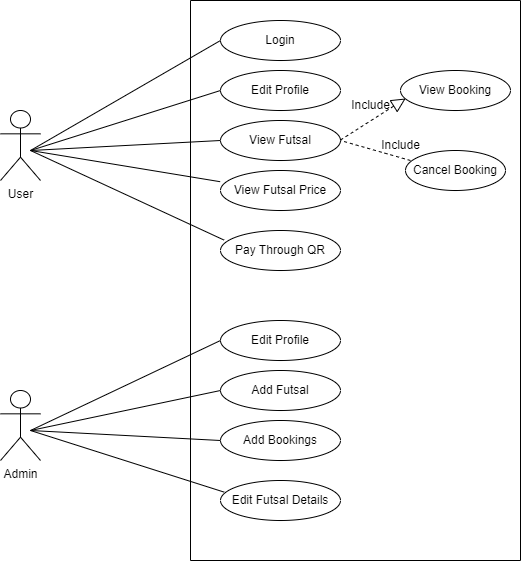

The diagram above was exported from draw.io. Its source (the exported page's mxGraphModel, read from the mxfile embedded in the PNG):
<mxGraphModel dx="1050" dy="934" grid="0" gridSize="10" guides="1" tooltips="1" connect="1" arrows="1" fold="1" page="0" pageScale="1" pageWidth="850" pageHeight="1100" math="0" shadow="0">
  <root>
    <mxCell id="0" />
    <mxCell id="1" parent="0" />
    <mxCell id="pvkXHB-HImPEgnYAmgcA-1" value="" style="swimlane;startSize=0;" parent="1" vertex="1">
      <mxGeometry x="370" y="-20" width="330" height="560" as="geometry" />
    </mxCell>
    <mxCell id="pvkXHB-HImPEgnYAmgcA-2" value="Login" style="ellipse;whiteSpace=wrap;html=1;" parent="pvkXHB-HImPEgnYAmgcA-1" vertex="1">
      <mxGeometry x="30" y="20" width="120" height="40" as="geometry" />
    </mxCell>
    <mxCell id="pvkXHB-HImPEgnYAmgcA-5" value="Edit Profile" style="ellipse;whiteSpace=wrap;html=1;" parent="pvkXHB-HImPEgnYAmgcA-1" vertex="1">
      <mxGeometry x="30" y="70" width="120" height="40" as="geometry" />
    </mxCell>
    <mxCell id="pvkXHB-HImPEgnYAmgcA-9" value="View Futsal" style="ellipse;whiteSpace=wrap;html=1;" parent="pvkXHB-HImPEgnYAmgcA-1" vertex="1">
      <mxGeometry x="30" y="120" width="120" height="40" as="geometry" />
    </mxCell>
    <mxCell id="pvkXHB-HImPEgnYAmgcA-10" value="View Futsal Price" style="ellipse;whiteSpace=wrap;html=1;" parent="pvkXHB-HImPEgnYAmgcA-1" vertex="1">
      <mxGeometry x="30" y="170" width="120" height="40" as="geometry" />
    </mxCell>
    <mxCell id="pvkXHB-HImPEgnYAmgcA-11" value="Pay Through QR" style="ellipse;whiteSpace=wrap;html=1;" parent="pvkXHB-HImPEgnYAmgcA-1" vertex="1">
      <mxGeometry x="30" y="230" width="120" height="40" as="geometry" />
    </mxCell>
    <mxCell id="pvkXHB-HImPEgnYAmgcA-13" value="Edit Profile" style="ellipse;whiteSpace=wrap;html=1;" parent="pvkXHB-HImPEgnYAmgcA-1" vertex="1">
      <mxGeometry x="30" y="320" width="120" height="40" as="geometry" />
    </mxCell>
    <mxCell id="pvkXHB-HImPEgnYAmgcA-14" value="Add Futsal" style="ellipse;whiteSpace=wrap;html=1;" parent="pvkXHB-HImPEgnYAmgcA-1" vertex="1">
      <mxGeometry x="30" y="370" width="120" height="40" as="geometry" />
    </mxCell>
    <mxCell id="pvkXHB-HImPEgnYAmgcA-15" value="Add Bookings" style="ellipse;whiteSpace=wrap;html=1;" parent="pvkXHB-HImPEgnYAmgcA-1" vertex="1">
      <mxGeometry x="30" y="420" width="120" height="40" as="geometry" />
    </mxCell>
    <mxCell id="pvkXHB-HImPEgnYAmgcA-16" value="Edit Futsal Details" style="ellipse;whiteSpace=wrap;html=1;" parent="pvkXHB-HImPEgnYAmgcA-1" vertex="1">
      <mxGeometry x="30" y="480" width="120" height="40" as="geometry" />
    </mxCell>
    <mxCell id="pvkXHB-HImPEgnYAmgcA-34" value="View Booking" style="ellipse;whiteSpace=wrap;html=1;" parent="pvkXHB-HImPEgnYAmgcA-1" vertex="1">
      <mxGeometry x="210" y="70" width="110" height="40" as="geometry" />
    </mxCell>
    <mxCell id="pvkXHB-HImPEgnYAmgcA-47" value="Cancel Booking" style="ellipse;whiteSpace=wrap;html=1;" parent="pvkXHB-HImPEgnYAmgcA-1" vertex="1">
      <mxGeometry x="215" y="150" width="100" height="40" as="geometry" />
    </mxCell>
    <mxCell id="pvkXHB-HImPEgnYAmgcA-49" value="" style="endArrow=block;dashed=1;endFill=0;endSize=12;html=1;rounded=0;entryX=0.047;entryY=0.7;entryDx=0;entryDy=0;entryPerimeter=0;" parent="pvkXHB-HImPEgnYAmgcA-1" target="pvkXHB-HImPEgnYAmgcA-34" edge="1">
      <mxGeometry width="160" relative="1" as="geometry">
        <mxPoint x="150" y="139.5" as="sourcePoint" />
        <mxPoint x="200" y="100" as="targetPoint" />
      </mxGeometry>
    </mxCell>
    <mxCell id="pvkXHB-HImPEgnYAmgcA-50" value="" style="endArrow=none;dashed=1;html=1;rounded=0;entryX=1;entryY=0.5;entryDx=0;entryDy=0;exitX=0.05;exitY=0.25;exitDx=0;exitDy=0;exitPerimeter=0;" parent="pvkXHB-HImPEgnYAmgcA-1" source="pvkXHB-HImPEgnYAmgcA-47" target="pvkXHB-HImPEgnYAmgcA-9" edge="1">
      <mxGeometry width="50" height="50" relative="1" as="geometry">
        <mxPoint x="90" y="270" as="sourcePoint" />
        <mxPoint x="140" y="220" as="targetPoint" />
      </mxGeometry>
    </mxCell>
    <mxCell id="pvkXHB-HImPEgnYAmgcA-52" value="Include" style="text;html=1;align=center;verticalAlign=middle;resizable=0;points=[];autosize=1;strokeColor=none;fillColor=none;" parent="pvkXHB-HImPEgnYAmgcA-1" vertex="1">
      <mxGeometry x="180" y="130" width="60" height="30" as="geometry" />
    </mxCell>
    <mxCell id="pvkXHB-HImPEgnYAmgcA-51" value="Include" style="text;html=1;align=center;verticalAlign=middle;resizable=0;points=[];autosize=1;strokeColor=none;fillColor=none;" parent="pvkXHB-HImPEgnYAmgcA-1" vertex="1">
      <mxGeometry x="150" y="90" width="60" height="30" as="geometry" />
    </mxCell>
    <mxCell id="pvkXHB-HImPEgnYAmgcA-18" value="User" style="shape=umlActor;verticalLabelPosition=bottom;verticalAlign=top;html=1;outlineConnect=0;" parent="1" vertex="1">
      <mxGeometry x="180" y="90" width="40" height="70" as="geometry" />
    </mxCell>
    <mxCell id="pvkXHB-HImPEgnYAmgcA-19" value="Admin" style="shape=umlActor;verticalLabelPosition=bottom;verticalAlign=top;html=1;outlineConnect=0;" parent="1" vertex="1">
      <mxGeometry x="180" y="370" width="40" height="70" as="geometry" />
    </mxCell>
    <mxCell id="pvkXHB-HImPEgnYAmgcA-20" value="" style="endArrow=none;html=1;rounded=0;entryX=0;entryY=0.5;entryDx=0;entryDy=0;" parent="1" target="pvkXHB-HImPEgnYAmgcA-2" edge="1">
      <mxGeometry width="50" height="50" relative="1" as="geometry">
        <mxPoint x="210" y="130" as="sourcePoint" />
        <mxPoint x="220" y="128.09523809523807" as="targetPoint" />
      </mxGeometry>
    </mxCell>
    <mxCell id="pvkXHB-HImPEgnYAmgcA-22" value="" style="endArrow=none;html=1;rounded=0;entryX=0;entryY=0.5;entryDx=0;entryDy=0;" parent="1" target="pvkXHB-HImPEgnYAmgcA-5" edge="1">
      <mxGeometry width="50" height="50" relative="1" as="geometry">
        <mxPoint x="210" y="130" as="sourcePoint" />
        <mxPoint x="410" y="30" as="targetPoint" />
      </mxGeometry>
    </mxCell>
    <mxCell id="pvkXHB-HImPEgnYAmgcA-23" value="" style="endArrow=none;html=1;rounded=0;entryX=0;entryY=0.5;entryDx=0;entryDy=0;" parent="1" target="pvkXHB-HImPEgnYAmgcA-9" edge="1">
      <mxGeometry width="50" height="50" relative="1" as="geometry">
        <mxPoint x="210" y="130" as="sourcePoint" />
        <mxPoint x="410" y="80" as="targetPoint" />
      </mxGeometry>
    </mxCell>
    <mxCell id="pvkXHB-HImPEgnYAmgcA-24" value="" style="endArrow=none;html=1;rounded=0;entryX=-0.003;entryY=0.28;entryDx=0;entryDy=0;entryPerimeter=0;" parent="1" target="pvkXHB-HImPEgnYAmgcA-10" edge="1">
      <mxGeometry width="50" height="50" relative="1" as="geometry">
        <mxPoint x="210" y="130" as="sourcePoint" />
        <mxPoint x="410" y="130" as="targetPoint" />
      </mxGeometry>
    </mxCell>
    <mxCell id="pvkXHB-HImPEgnYAmgcA-25" value="" style="endArrow=none;html=1;rounded=0;entryX=0.03;entryY=0.24;entryDx=0;entryDy=0;entryPerimeter=0;" parent="1" target="pvkXHB-HImPEgnYAmgcA-11" edge="1">
      <mxGeometry width="50" height="50" relative="1" as="geometry">
        <mxPoint x="210" y="130" as="sourcePoint" />
        <mxPoint x="410" y="171" as="targetPoint" />
      </mxGeometry>
    </mxCell>
    <mxCell id="pvkXHB-HImPEgnYAmgcA-26" value="" style="endArrow=none;html=1;rounded=0;entryX=0;entryY=0.5;entryDx=0;entryDy=0;" parent="1" target="pvkXHB-HImPEgnYAmgcA-13" edge="1">
      <mxGeometry width="50" height="50" relative="1" as="geometry">
        <mxPoint x="210" y="410" as="sourcePoint" />
        <mxPoint x="500" y="340" as="targetPoint" />
      </mxGeometry>
    </mxCell>
    <mxCell id="pvkXHB-HImPEgnYAmgcA-27" value="" style="endArrow=none;html=1;rounded=0;entryX=0;entryY=0.5;entryDx=0;entryDy=0;" parent="1" target="pvkXHB-HImPEgnYAmgcA-14" edge="1">
      <mxGeometry width="50" height="50" relative="1" as="geometry">
        <mxPoint x="210" y="410" as="sourcePoint" />
        <mxPoint x="410" y="330" as="targetPoint" />
      </mxGeometry>
    </mxCell>
    <mxCell id="pvkXHB-HImPEgnYAmgcA-28" value="" style="endArrow=none;html=1;rounded=0;entryX=0;entryY=0.5;entryDx=0;entryDy=0;" parent="1" target="pvkXHB-HImPEgnYAmgcA-15" edge="1">
      <mxGeometry width="50" height="50" relative="1" as="geometry">
        <mxPoint x="210" y="410" as="sourcePoint" />
        <mxPoint x="410" y="380" as="targetPoint" />
      </mxGeometry>
    </mxCell>
    <mxCell id="pvkXHB-HImPEgnYAmgcA-29" value="" style="endArrow=none;html=1;rounded=0;entryX=0.03;entryY=0.29;entryDx=0;entryDy=0;entryPerimeter=0;" parent="1" target="pvkXHB-HImPEgnYAmgcA-16" edge="1">
      <mxGeometry width="50" height="50" relative="1" as="geometry">
        <mxPoint x="210" y="410" as="sourcePoint" />
        <mxPoint x="410" y="430" as="targetPoint" />
      </mxGeometry>
    </mxCell>
  </root>
</mxGraphModel>